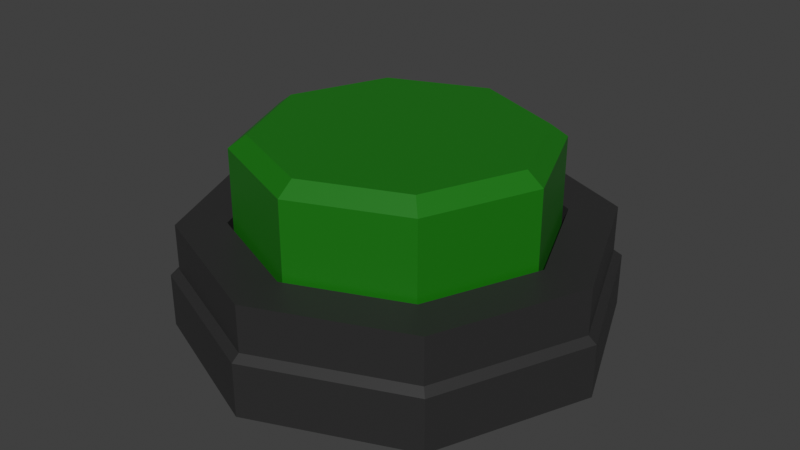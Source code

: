# Source: green.blend  (saved by Blender 5.0.119; exported with 4.5.12 LTS)
import bpy
from mathutils import Matrix  # noqa: F401  (used for matrix-valued properties, if any)

bpy.ops.wm.read_factory_settings(use_empty=True)
scene = bpy.context.scene
scene.name = 'Scene'

# ---- collections
col_collection = bpy.data.collections.new('Collection'); scene.collection.children.link(col_collection)

# ---- materials (node trees are filled in below, after node groups)
mat_f44336 = bpy.data.materials.new('F44336')
mat_f44336.use_transparency_overlap = False
mat_f44336.show_transparent_back = False
mat_f44336.diffuse_color = (0.91, 0.05, 0.03, 1.0)
mat_f44336.roughness = 0.69
mat_f44336.metallic = 1.0
mat_455a64 = bpy.data.materials.new('455A64')
mat_455a64.use_transparency_overlap = False
mat_455a64.show_transparent_back = False
mat_455a64.diffuse_color = (0.06, 0.1, 0.13, 1.0)
mat_455a64.roughness = 0.69
mat_455a64.metallic = 1.0
mat_material_001 = bpy.data.materials.new('Material.001')
mat_material_002 = bpy.data.materials.new('Material.002')

# ---- material node trees
mat_f44336.use_nodes = True; mat_f44336.node_tree.nodes.clear()
_N = mat_f44336.node_tree.nodes; _L = mat_f44336.node_tree.links
n0 = _N.new('ShaderNodeBsdfPrincipled'); n0.name = 'Principled BSDF'; n0.location = (0, 300)
n0.inputs[0].default_value = (0.0, 0.91, 0.0006554, 1.0)
n0.inputs[1].default_value = 1.0
n0.inputs[2].default_value = 0.69
n0.inputs[3].default_value = 1.0
n0.inputs[4].default_value = 0.0
n0.inputs[27].default_value = (0.0, 0.0, 0.0, 1.0)
n0.inputs[28].default_value = 1.0
n1 = _N.new('ShaderNodeOutputMaterial'); n1.name = 'Material Output'; n1.location = (280, 300)
_L.new(n0.outputs[0], n1.inputs[0])
n1.is_active_output = True
mat_455a64.use_nodes = True; mat_455a64.node_tree.nodes.clear()
_N = mat_455a64.node_tree.nodes; _L = mat_455a64.node_tree.links
n0 = _N.new('ShaderNodeBsdfPrincipled'); n0.name = 'Principled BSDF'; n0.location = (0, 300)
n0.inputs[0].default_value = (0.06, 0.1, 0.13, 1.0)
n0.inputs[1].default_value = 1.0
n0.inputs[2].default_value = 0.69
n0.inputs[3].default_value = 1.0
n0.inputs[4].default_value = 0.0
n0.inputs[27].default_value = (0.0, 0.0, 0.0, 1.0)
n0.inputs[28].default_value = 1.0
n1 = _N.new('ShaderNodeOutputMaterial'); n1.name = 'Material Output'; n1.location = (280, 300)
_L.new(n0.outputs[0], n1.inputs[0])
n1.is_active_output = True
mat_material_001.use_nodes = True; mat_material_001.node_tree.nodes.clear()
_N = mat_material_001.node_tree.nodes; _L = mat_material_001.node_tree.links
n0 = _N.new('ShaderNodeBsdfPrincipled'); n0.name = 'Principled BSDF'; n0.location = (-200, 100)
n0.inputs[0].default_value = (0.00588, 0.1766, 0.0, 1.0)
n1 = _N.new('ShaderNodeOutputMaterial'); n1.name = 'Material Output'; n1.location = (200, 100)
_L.new(n0.outputs[0], n1.inputs[0])
n1.is_active_output = True
mat_material_002.use_nodes = True; mat_material_002.node_tree.nodes.clear()
_N = mat_material_002.node_tree.nodes; _L = mat_material_002.node_tree.links
n0 = _N.new('ShaderNodeBsdfPrincipled'); n0.name = 'Principled BSDF'; n0.location = (-200, 100)
n0.inputs[0].default_value = (0.02218, 0.0219, 0.02211, 1.0)
n1 = _N.new('ShaderNodeOutputMaterial'); n1.name = 'Material Output'; n1.location = (200, 100)
_L.new(n0.outputs[0], n1.inputs[0])
n1.is_active_output = True

# ---- world
world_world = bpy.data.worlds.new('World'); scene.world = world_world
world_world.use_nodes = True; world_world.node_tree.nodes.clear()
_N = world_world.node_tree.nodes; _L = world_world.node_tree.links
n0 = _N.new('ShaderNodeOutputWorld'); n0.name = 'World Output'; n0.location = (200, 100)
n1 = _N.new('ShaderNodeBackground'); n1.name = 'Background'; n1.location = (-200, 100)
n1.inputs[0].default_value = (0.05088, 0.05088, 0.05088, 1.0)
_L.new(n1.outputs[0], n0.inputs[0])
n0.is_active_output = True
world_world.color = (0.05088, 0.05088, 0.05088)
world_world.sun_shadow_jitter_overblur = 0.0

# ---- meshes
me_button_circle = bpy.data.meshes.new('Button_Circle')
me_button_circle.from_pydata([(0.0, 1.382, -4.79), (-3.387, 1.382, -3.387), (-4.79, 1.382, 0.0), (-3.387, 1.382, 3.387), (0.0, 1.382, 4.79), (3.387, 1.382, 3.387), (4.79, 1.382, 0.0), (3.387, 1.382, -3.387), (3.526, 1.242, -3.526), (4.986, 1.242, 0.0), (3.526, 1.242, 3.526), (0.0, 1.242, 4.986), (-3.526, 1.242, 3.526), (-4.986, 1.242, 0.0), (-3.526, 1.242, -3.526), (0.0, 1.242, -4.986), (-3.387, 2.452, -3.387), (0.0, 2.452, -4.79), (-4.79, 2.452, 0.0), (-3.387, 2.452, 3.387), (0.0, 2.452, 4.79), (3.387, 2.452, 3.387), (4.79, 2.452, 0.0), (3.387, 2.452, -3.387), (-2.608, 2.452, -2.608), (0.0, 2.452, -3.688), (-3.688, 2.452, 0.0), (-2.608, 2.452, 2.608), (0.0, 2.452, 3.688), (2.608, 2.452, 2.608), (3.688, 2.452, 0.0), (2.608, 2.452, -2.608), (-2.608, 1.305, -2.608), (0.0, 1.305, -3.688), (-3.688, 1.305, 0.0), (-2.608, 1.305, 2.608), (0.0, 1.305, 3.688), (2.608, 1.305, 2.608), (3.688, 1.305, 0.0), (2.608, 1.305, -2.608), (-2.517, 1.305, -2.517), (0.0, 1.305, -3.559), (-3.559, 1.305, 0.0), (-2.517, 1.305, 2.517), (0.0, 1.305, 3.559), (2.517, 1.305, 2.517), (3.559, 1.305, 0.0), (2.517, 1.305, -2.517), (-2.517, 1.305, -2.517), (0.0, 1.305, -3.559), (-3.559, 1.305, 0.0), (-2.517, 1.305, 2.517), (0.0, 1.305, 3.559), (2.517, 1.305, 2.517), (3.559, 1.305, 0.0), (2.517, 1.305, -2.517), (-2.517, 4.169, -2.517), (0.0, 4.169, -3.559), (-3.559, 4.169, 0.0), (-2.517, 4.169, 2.517), (0.0, 4.169, 3.559), (2.517, 4.169, 2.517), (3.559, 4.169, 0.0), (2.517, 4.169, -2.517), (-2.242, 4.461, -2.242), (0.0, 4.461, -3.171), (-3.171, 4.461, 0.0), (-2.242, 4.461, 2.242), (0.0, 4.461, 3.171), (2.242, 4.461, 2.242), (3.171, 4.461, 0.0), (2.242, 4.461, -2.242), (-1.166, 4.461, -1.166), (0.0, 4.461, -1.649), (-1.649, 4.461, 0.0), (-1.166, 4.461, 1.166), (0.0, 4.461, 1.649), (1.166, 4.461, 1.166), (1.649, 4.461, 0.0), (1.166, 4.461, -1.166), (0.0, 4.461, 0.0), (3.526, -0.002968, -3.526), (4.986, -0.002968, 0.0), (3.526, -0.002968, 3.526), (0.0, -0.002968, 4.986), (-3.526, -0.002968, 3.526), (-4.986, -0.002968, 0.0), (-3.526, -0.002968, -3.526), (0.0, -0.002968, -4.986), (0.0, -0.002968, 0.0)], [], [(50, 51, 59, 58), (52, 53, 61, 60), (54, 55, 63, 62), (48, 50, 58, 56), (51, 52, 60, 59), (53, 54, 62, 61), (55, 49, 57, 63), (49, 48, 56, 57), (63, 57, 65, 71), (57, 56, 64, 65), (58, 59, 67, 66), (60, 61, 69, 68), (62, 63, 71, 70), (56, 58, 66, 64), (59, 60, 68, 67), (61, 62, 70, 69), (64, 66, 74, 72), (67, 68, 76, 75), (69, 70, 78, 77), (71, 65, 73, 79), (65, 64, 72, 73), (66, 67, 75, 74), (68, 69, 77, 76), (70, 71, 79, 78), (78, 79, 80), (72, 74, 80), (75, 76, 80), (77, 78, 80), (79, 73, 80), (73, 72, 80), (74, 75, 80), (76, 77, 80), (2, 1, 14, 13), (4, 3, 12, 11), (6, 5, 10, 9), (0, 7, 8, 15), (1, 0, 15, 14), (3, 2, 13, 12), (5, 4, 11, 10), (7, 6, 9, 8), (17, 16, 24, 25), (23, 17, 25, 31), (21, 22, 30, 29), (19, 20, 28, 27), (16, 18, 26, 24), (22, 23, 31, 30), (20, 21, 29, 28), (18, 19, 27, 26), (7, 0, 17, 23), (0, 1, 16, 17), (27, 28, 36, 35), (29, 30, 38, 37), (1, 2, 18, 16), (31, 25, 33, 39), (2, 3, 19, 18), (25, 24, 32, 33), (3, 4, 20, 19), (26, 27, 35, 34), (4, 5, 21, 20), (28, 29, 37, 36), (5, 6, 22, 21), (30, 31, 39, 38), (6, 7, 23, 22), (24, 26, 34, 32), (36, 37, 45, 44), (37, 38, 46, 45), (39, 33, 41, 47), (33, 32, 40, 41), (38, 39, 47, 46), (32, 34, 42, 40), (34, 35, 43, 42), (35, 36, 44, 43), (10, 11, 84, 83), (8, 9, 82, 81), (13, 14, 87, 86), (11, 12, 85, 84), (9, 10, 83, 82), (15, 8, 81, 88), (14, 15, 88, 87), (12, 13, 86, 85), (86, 87, 89), (84, 85, 89), (82, 83, 89), (88, 81, 89), (87, 88, 89), (85, 86, 89), (83, 84, 89), (81, 82, 89)])
me_button_circle.polygons.foreach_set('use_smooth', [True] * 88)
me_button_circle.polygons.foreach_set('material_index', [2, 2, 2, 2, 2, 2, 2, 2, 2, 2, 2, 2, 2, 2, 2, 2, 2, 2, 2, 2, 2, 2, 2, 2, 2, 2, 2, 2, 2, 2, 2, 2, 3, 3, 3, 3, 3, 3, 3, 3, 3, 3, 3, 3, 3, 3, 3, 3, 3, 3, 3, 3, 3, 3, 3, 3, 3, 3, 3, 3, 3, 3, 3, 3, 3, 3, 3, 3, 3, 3, 3, 3, 3, 3, 3, 3, 3, 3, 3, 3, 1, 1, 1, 1, 1, 1, 1, 1])
_k = set([(0, 1), (0, 7), (0, 15), (0, 17), (1, 2), (1, 14), (1, 16), (2, 3), (2, 13), (2, 18), (3, 4), (3, 12), (3, 19), (4, 5), (4, 11), (4, 20), (5, 6), (5, 10), (5, 21), (6, 7), (6, 9), (6, 22), (7, 8), (7, 23), (8, 9), (8, 15), (8, 81), (9, 10), (9, 82), (10, 11), (10, 83), (11, 12), (11, 84), (12, 13), (12, 85), (13, 14), (13, 86), (14, 15), (14, 87), (15, 88), (16, 17), (16, 18), (17, 23), (18, 19), (19, 20), (20, 21), (21, 22), (22, 23), (24, 25), (24, 26), (24, 32), (25, 31), (25, 33), (26, 27), (26, 34), (27, 28), (27, 35), (28, 29), (28, 36), (29, 30), (29, 37), (30, 31), (30, 38), (31, 39), (32, 33), (32, 34), (33, 39), (34, 35), (35, 36), (36, 37), (37, 38), (38, 39), (48, 56), (49, 57), (50, 58), (51, 59), (52, 60), (53, 61), (54, 62), (55, 63), (56, 57), (56, 58), (56, 64), (57, 63), (57, 65), (58, 59), (58, 66), (59, 60), (59, 67), (60, 61), (60, 68), (61, 62), (61, 69), (62, 63), (62, 70), (63, 71), (64, 65), (64, 66), (65, 71), (66, 67), (67, 68), (68, 69), (69, 70), (70, 71), (81, 82), (81, 88), (82, 83), (83, 84), (84, 85), (85, 86), (86, 87), (87, 88)])
me_button_circle.attributes.new('sharp_edge', 'BOOLEAN', 'EDGE').data.foreach_set('value', [ (min(e.vertices), max(e.vertices)) in _k for e in me_button_circle.edges])
me_button_circle.materials.append(mat_f44336)
me_button_circle.materials.append(mat_455a64)
me_button_circle.materials.append(mat_material_001)
me_button_circle.materials.append(mat_material_002)
me_button_circle.update()
me_button_circle.normals_split_custom_set([tuple(v) for v in zip(*[iter([-0.9239, 0.0, 0.3827, -0.9239, 0.0, 0.3827, -0.9239, 0.0, 0.3827, -0.9239, 0.0, 0.3827, 0.3827, 0.0, 0.9239, 0.3827, 0.0, 0.9239, 0.3827, 0.0, 0.9239, 0.3827, 0.0, 0.9239, 0.9239, 0.0, -0.3827, 0.9239, 0.0, -0.3827, 0.9239, 0.0, -0.3827, 0.9239, 0.0, -0.3827, -0.9239, 0.0, -0.3827, -0.9239, 0.0, -0.3827, -0.9239, 0.0, -0.3827, -0.9239, 0.0, -0.3827, -0.3827, 0.0, 0.9239, -0.3827, 0.0, 0.9239, -0.3827, 0.0, 0.9239, -0.3827, 0.0, 0.9239, 0.9239, 0.0, 0.3827, 0.9239, 0.0, 0.3827, 0.9239, 0.0, 0.3827, 0.9239, 0.0, 0.3827, 0.3827, 0.0, -0.9239, 0.3827, 0.0, -0.9239, 0.3827, 0.0, -0.9239, 0.3827, 0.0, -0.9239, -0.3827, 0.0, -0.9239, -0.3827, 0.0, -0.9239, -0.3827, 0.0, -0.9239, -0.3827, 0.0, -0.9239, 0.2413, 0.7761, -0.5826, 0.2413, 0.7761, -0.5826, 0.2413, 0.7761, -0.5826, 0.2413, 0.7761, -0.5826, -0.2413, 0.7761, -0.5826, -0.2413, 0.7761, -0.5826, -0.2413, 0.7761, -0.5826, -0.2413, 0.7761, -0.5826, -0.5826, 0.7761, 0.2413, -0.5826, 0.7761, 0.2413, -0.5826, 0.7761, 0.2413, -0.5826, 0.7761, 0.2413, 0.2413, 0.7761, 0.5826, 0.2413, 0.7761, 0.5826, 0.2413, 0.7761, 0.5826, 0.2413, 0.7761, 0.5826, 0.5826, 0.7761, -0.2413, 0.5826, 0.7761, -0.2413, 0.5826, 0.7761, -0.2413, 0.5826, 0.7761, -0.2413, -0.5826, 0.7761, -0.2413, -0.5826, 0.7761, -0.2413, -0.5826, 0.7761, -0.2413, -0.5826, 0.7761, -0.2413, -0.2413, 0.7761, 0.5826, -0.2413, 0.7761, 0.5826, -0.2413, 0.7761, 0.5826, -0.2413, 0.7761, 0.5826, 0.5826, 0.7761, 0.2413, 0.5826, 0.7761, 0.2413, 0.5826, 0.7761, 0.2413, 0.5826, 0.7761, 0.2413, 0.0, 1.0, -9.193e-08, 0.0, 1.0, 0.0, 0.0, 1.0, 0.0, 0.0, 1.0, 3.554e-08, 0.0, 1.0, 9.193e-08, 0.0, 1.0, 1.839e-07, 0.0, 1.0, 1.149e-07, 0.0, 1.0, -3.554e-08, 0.0, 1.0, 1.839e-07, 0.0, 1.0, 9.193e-08, 0.0, 1.0, 5.746e-08, 0.0, 1.0, 2.192e-08, 0.0, 1.0, -9.193e-08, 0.0, 1.0, -1.839e-07, 0.0, 1.0, -1.149e-07, 0.0, 1.0, 3.554e-08, 0.0, 1.0, -1.839e-07, 0.0, 1.0, -9.193e-08, 0.0, 1.0, 3.554e-08, 0.0, 1.0, -1.149e-07, 0.0, 1.0, 0.0, 0.0, 1.0, 9.193e-08, 0.0, 1.0, -3.554e-08, 0.0, 1.0, 0.0, 0.0, 1.0, 1.839e-07, 0.0, 1.0, 1.839e-07, 0.0, 1.0, 2.192e-08, 0.0, 1.0, 1.149e-07, 0.0, 1.0, 9.193e-08, 0.0, 1.0, -9.193e-08, 0.0, 1.0, 3.554e-08, 0.0, 1.0, 5.746e-08, 0.0, 1.0, 5.746e-08, 0.0, 1.0, 3.554e-08, 0.0, 1.0, 0.0, 0.0, 1.0, 3.554e-08, 0.0, 1.0, 0.0, 0.0, 1.0, 0.0, 0.0, 1.0, -3.554e-08, 0.0, 1.0, 1.149e-07, 0.0, 1.0, 0.0, 0.0, 1.0, 2.192e-08, 0.0, 1.0, 5.746e-08, 0.0, 1.0, 0.0, 0.0, 1.0, 3.554e-08, 0.0, 1.0, -1.149e-07, 0.0, 1.0, 0.0, 0.0, 1.0, -1.149e-07, 0.0, 1.0, 3.554e-08, 0.0, 1.0, 0.0, 0.0, 1.0, 0.0, 0.0, 1.0, -3.554e-08, 0.0, 1.0, 0.0, 0.0, 1.0, 1.149e-07, 0.0, 1.0, 2.192e-08, 0.0, 1.0, 0.0, -0.5665, 0.79, -0.2346, -0.5665, 0.79, -0.2346, -0.5665, 0.79, -0.2346, -0.5665, 0.79, -0.2346, -0.2346, 0.79, 0.5665, -0.2346, 0.79, 0.5665, -0.2346, 0.79, 0.5665, -0.2346, 0.79, 0.5665, 0.5665, 0.79, 0.2346, 0.5665, 0.79, 0.2346, 0.5665, 0.79, 0.2346, 0.5665, 0.79, 0.2346, 0.2346, 0.79, -0.5665, 0.2346, 0.79, -0.5665, 0.2346, 0.79, -0.5665, 0.2346, 0.79, -0.5665, -0.2346, 0.79, -0.5665, -0.2346, 0.79, -0.5665, -0.2346, 0.79, -0.5665, -0.2346, 0.79, -0.5665, -0.5665, 0.79, 0.2346, -0.5665, 0.79, 0.2346, -0.5665, 0.79, 0.2346, -0.5665, 0.79, 0.2346, 0.2346, 0.79, 0.5665, 0.2346, 0.79, 0.5665, 0.2346, 0.79, 0.5665, 0.2346, 0.79, 0.5665, 0.5665, 0.79, -0.2346, 0.5665, 0.79, -0.2346, 0.5665, 0.79, -0.2346, 0.5665, 0.79, -0.2346, 0.0, 1.0, -1.442e-07, 0.0, 1.0, -3.606e-08, 0.0, 1.0, -3.606e-08, 0.0, 1.0, -1.442e-07, 0.0, 1.0, -7.212e-08, 0.0, 1.0, -1.442e-07, 0.0, 1.0, -1.442e-07, 0.0, 1.0, -7.212e-08, 0.0, 1.0, 3.606e-08, 0.0, 1.0, -3.606e-08, 0.0, 1.0, -3.606e-08, 0.0, 1.0, 3.606e-08, 0.0, 1.0, 3.606e-08, 0.0, 1.0, 1.442e-07, 0.0, 1.0, 1.442e-07, 0.0, 1.0, 3.606e-08, 0.0, 1.0, -3.606e-08, 0.0, 1.0, 0.0, 0.0, 1.0, 0.0, 0.0, 1.0, -3.606e-08, 0.0, 1.0, -3.606e-08, 0.0, 1.0, -7.212e-08, 0.0, 1.0, -7.212e-08, 0.0, 1.0, -3.606e-08, 0.0, 1.0, 1.442e-07, 0.0, 1.0, 3.606e-08, 0.0, 1.0, 3.606e-08, 0.0, 1.0, 1.442e-07, 0.0, 1.0, 0.0, 0.0, 1.0, 3.606e-08, 0.0, 1.0, 3.606e-08, 0.0, 1.0, 0.0, 0.3827, 0.0, -0.9239, 0.3827, 0.0, -0.9239, 0.3827, 0.0, -0.9239, 0.3827, 0.0, -0.9239, -0.3827, 0.0, -0.9239, -0.3827, 0.0, -0.9239, -0.3827, 0.0, -0.9239, -0.3827, 0.0, -0.9239, 0.3827, 0.0, -0.9239, 0.3827, 0.0, -0.9239, 0.3827, 0.0, -0.9239, 0.3827, 0.0, -0.9239, -0.9239, 0.0, -0.3827, -0.9239, 0.0, -0.3827, -0.9239, 0.0, -0.3827, -0.9239, 0.0, -0.3827, -0.9239, 0.0, -0.3827, -0.9239, 0.0, -0.3827, -0.9239, 0.0, -0.3827, -0.9239, 0.0, -0.3827, -0.3827, 0.0, 0.9239, -0.3827, 0.0, 0.9239, -0.3827, 0.0, 0.9239, -0.3827, 0.0, 0.9239, -0.9239, 0.0, 0.3827, -0.9239, 0.0, 0.3827, -0.9239, 0.0, 0.3827, -0.9239, 0.0, 0.3827, 0.3827, 0.0, 0.9239, 0.3827, 0.0, 0.9239, 0.3827, 0.0, 0.9239, 0.3827, 0.0, 0.9239, -0.3827, 0.0, 0.9239, -0.3827, 0.0, 0.9239, -0.3827, 0.0, 0.9239, -0.3827, 0.0, 0.9239, 0.9239, 0.0, -0.3827, 0.9239, 0.0, -0.3827, 0.9239, 0.0, -0.3827, 0.9239, 0.0, -0.3827, 0.3827, 0.0, 0.9239, 0.3827, 0.0, 0.9239, 0.3827, 0.0, 0.9239, 0.3827, 0.0, 0.9239, -0.3827, 0.0, -0.9239, -0.3827, 0.0, -0.9239, -0.3827, 0.0, -0.9239, -0.3827, 0.0, -0.9239, 0.9239, 0.0, 0.3827, 0.9239, 0.0, 0.3827, 0.9239, 0.0, 0.3827, 0.9239, 0.0, 0.3827, -0.9239, 0.0, 0.3827, -0.9239, 0.0, 0.3827, -0.9239, 0.0, 0.3827, -0.9239, 0.0, 0.3827, 0.9239, 0.0, -0.3827, 0.9239, 0.0, -0.3827, 0.9239, 0.0, -0.3827, 0.9239, 0.0, -0.3827, 0.9239, 0.0, 0.3827, 0.9239, 0.0, 0.3827, 0.9239, 0.0, 0.3827, 0.9239, 0.0, 0.3827, 0.0, 1.0, 7.257e-07, 0.0, 1.0, 3.628e-07, 0.0, 1.0, 3.628e-07, 0.0, 1.0, 7.257e-07, 0.0, 1.0, 3.628e-07, 0.0, 1.0, 0.0, 0.0, 1.0, 0.0, 0.0, 1.0, 3.628e-07, 0.0, 1.0, -3.628e-07, 0.0, 1.0, -7.257e-07, 0.0, 1.0, -7.257e-07, 0.0, 1.0, -3.628e-07, 0.0, 1.0, -7.257e-07, 0.0, 1.0, -3.628e-07, 0.0, 1.0, -3.628e-07, 0.0, 1.0, -7.257e-07, 0.0, 1.0, 0.0, 0.0, 1.0, -3.628e-07, 0.0, 1.0, -3.628e-07, 0.0, 1.0, 0.0, 0.0, 1.0, -3.628e-07, 0.0, 1.0, 0.0, 0.0, 1.0, 0.0, 0.0, 1.0, -3.628e-07, 0.0, 1.0, 0.0, 0.0, 1.0, 3.628e-07, 0.0, 1.0, 3.628e-07, 0.0, 1.0, 0.0, 0.0, 1.0, 3.628e-07, 0.0, 1.0, 7.257e-07, 0.0, 1.0, 7.257e-07, 0.0, 1.0, 3.628e-07, 0.3827, 0.0, 0.9239, 0.3827, 0.0, 0.9239, 0.3827, 0.0, 0.9239, 0.3827, 0.0, 0.9239, 0.9239, 0.0, -0.3827, 0.9239, 0.0, -0.3827, 0.9239, 0.0, -0.3827, 0.9239, 0.0, -0.3827, -0.9239, 0.0, -0.3827, -0.9239, 0.0, -0.3827, -0.9239, 0.0, -0.3827, -0.9239, 0.0, -0.3827, -0.3827, 0.0, 0.9239, -0.3827, 0.0, 0.9239, -0.3827, 0.0, 0.9239, -0.3827, 0.0, 0.9239, 0.9239, 0.0, 0.3827, 0.9239, 0.0, 0.3827, 0.9239, 0.0, 0.3827, 0.9239, 0.0, 0.3827, 0.3827, 0.0, -0.9239, 0.3827, 0.0, -0.9239, 0.3827, 0.0, -0.9239, 0.3827, 0.0, -0.9239, -0.3827, 0.0, -0.9239, -0.3827, 0.0, -0.9239, -0.3827, 0.0, -0.9239, -0.3827, 0.0, -0.9239, -0.9239, 0.0, 0.3827, -0.9239, 0.0, 0.3827, -0.9239, 0.0, 0.3827, -0.9239, 0.0, 0.3827, 0.0, -1.0, 0.0, 0.0, -1.0, 0.0, 0.0, -1.0, 0.0, 0.0, -1.0, 0.0, 0.0, -1.0, 0.0, 0.0, -1.0, 0.0, 0.0, -1.0, 0.0, 0.0, -1.0, 0.0, 0.0, -1.0, 0.0, 0.0, -1.0, 0.0, 0.0, -1.0, 0.0, 0.0, -1.0, 0.0, 0.0, -1.0, 0.0, 0.0, -1.0, 0.0, 0.0, -1.0, 0.0, 0.0, -1.0, 0.0, 0.0, -1.0, 0.0, 0.0, -1.0, 0.0, 0.0, -1.0, 0.0, 0.0, -1.0, 0.0, 0.0, -1.0, 0.0, 0.0, -1.0, 0.0, 0.0, -1.0, 0.0, 0.0, -1.0, 0.0])] * 3)])

# ---- objects
ob_button_circle = bpy.data.objects.new('Button_Circle', me_button_circle)

# ---- transforms, parenting, visibility, modifiers, constraints
ob_button_circle.location = (0.0, 0.0, 0.0)
ob_button_circle.rotation_euler = (1.571, -0.0, 0.0)

# ---- collection membership
col_collection.objects.link(ob_button_circle)

# ---- scene / render settings (as saved in the file)
scene.frame_start = 1; scene.frame_end = 250; scene.frame_set(1)
scene.render.engine = 'BLENDER_EEVEE_NEXT'
scene.render.bake_bias = 0.0
scene.render.bake_samples = 0
scene.cycles.sampling_pattern = 'TABULATED_SOBOL'
scene.eevee.use_volume_custom_range = False
scene.view_settings.view_transform = 'Standard'
bpy.context.view_layer.update()

# ---- added for rendering (the .blend has no active camera and no usable light): camera, sun
cam_auto = bpy.data.cameras.new('AutoCamera')
cam_auto.lens = 50.0
cam_auto.sensor_width = 36.0
cam_auto.clip_end = 1000.0
ob_auto_camera = bpy.data.objects.new('AutoCamera', cam_auto)
scene.collection.objects.link(ob_auto_camera)
ob_auto_camera.location = (13.6863, -16.4236, 13.1781)
ob_auto_camera.rotation_euler = (1.09748, -7.21219e-08, 0.694738)
scene.camera = ob_auto_camera
light_auto_sun = bpy.data.lights.new('AutoSun', 'SUN')
light_auto_sun.energy = 3.0
light_auto_sun.angle = 0.0523599
ob_auto_sun = bpy.data.objects.new('AutoSun', light_auto_sun)
scene.collection.objects.link(ob_auto_sun)
ob_auto_sun.rotation_euler = (0.872665, 0.174533, 0.523599)
bpy.context.view_layer.update()
